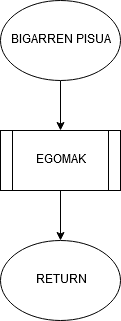

The diagram above was exported from draw.io. Its source (the exported page's mxGraphModel, read from the mxfile embedded in the PNG):
<mxGraphModel dx="780" dy="1149" grid="1" gridSize="10" guides="1" tooltips="1" connect="1" arrows="1" fold="1" page="1" pageScale="1" pageWidth="827" pageHeight="1169" math="0" shadow="0">
  <root>
    <mxCell id="0" />
    <mxCell id="1" parent="0" />
    <mxCell id="kGxmLS3HWAZryBBlspzM-96" value="" style="edgeStyle=orthogonalEdgeStyle;rounded=0;orthogonalLoop=1;jettySize=auto;html=1;" parent="1" source="kGxmLS3HWAZryBBlspzM-93" target="kGxmLS3HWAZryBBlspzM-94" edge="1">
      <mxGeometry relative="1" as="geometry" />
    </mxCell>
    <mxCell id="kGxmLS3HWAZryBBlspzM-93" value="BIGARREN PISUA" style="ellipse;whiteSpace=wrap;html=1;" parent="1" vertex="1">
      <mxGeometry x="320" y="510" width="120" height="80" as="geometry" />
    </mxCell>
    <mxCell id="kGxmLS3HWAZryBBlspzM-97" value="" style="edgeStyle=orthogonalEdgeStyle;rounded=0;orthogonalLoop=1;jettySize=auto;html=1;" parent="1" source="kGxmLS3HWAZryBBlspzM-94" target="kGxmLS3HWAZryBBlspzM-95" edge="1">
      <mxGeometry relative="1" as="geometry" />
    </mxCell>
    <mxCell id="kGxmLS3HWAZryBBlspzM-94" value="EGOMAK" style="shape=process;whiteSpace=wrap;html=1;backgroundOutline=1;" parent="1" vertex="1">
      <mxGeometry x="320" y="640" width="120" height="60" as="geometry" />
    </mxCell>
    <mxCell id="kGxmLS3HWAZryBBlspzM-95" value="RETURN" style="ellipse;whiteSpace=wrap;html=1;" parent="1" vertex="1">
      <mxGeometry x="320" y="750" width="120" height="80" as="geometry" />
    </mxCell>
  </root>
</mxGraphModel>